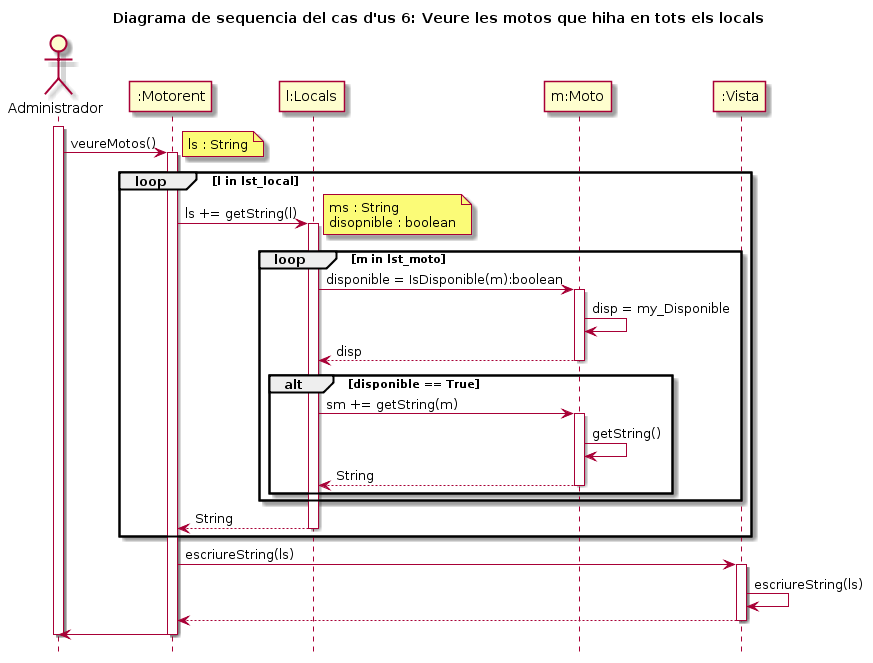

The diagram above was rendered by PlantUML. Its source (embedded in the PNG):
@startuml
hide footbox
title Diagrama de sequencia del cas d'us 6: Veure les motos que hiha en tots els locals
actor Administrador as user
activate user
user ->":Motorent": veureMotos()
activate ":Motorent"
note right
    ls : String
end note
loop l in lst_local
":Motorent"-> "l:Locals": ls += getString(l)
activate "l:Locals"
note right
    ms : String
    disopnible : boolean
end note
loop m in lst_moto
"l:Locals"->"m:Moto": disponible = IsDisponible(m):boolean
activate "m:Moto"
"m:Moto"->"m:Moto":disp = my_Disponible
"l:Locals"<--"m:Moto": disp
deactivate "m:Moto"
alt disponible == True
"l:Locals"->"m:Moto": sm += getString(m)
activate "m:Moto"
"m:Moto"->"m:Moto": getString()
"l:Locals"<-- "m:Moto": String
deactivate "m:Moto"
end
end loop
":Motorent"<--"l:Locals": String
deactivate "l:Locals"
end loop
":Motorent" -> ":Vista": escriureString(ls)
activate ":Vista"
":Vista"->":Vista": escriureString(ls)
":Motorent"<--":Vista"
deactivate ":Vista"
user <- ":Motorent"
deactivate ":Motorent"
deactivate user
@enduml